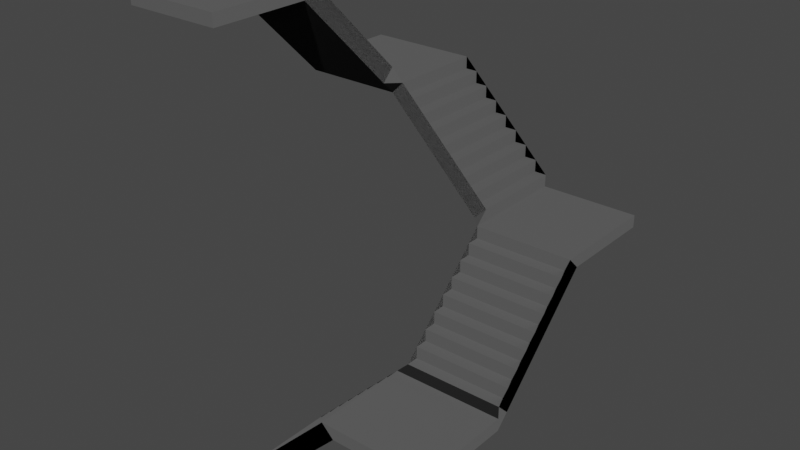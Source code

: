 # Source: staircase.blend  (saved by Blender 2.92.15; exported with 4.5.12 LTS)
import bpy
from mathutils import Matrix  # noqa: F401  (used for matrix-valued properties, if any)

bpy.ops.wm.read_factory_settings(use_empty=True)
scene = bpy.context.scene
scene.name = 'Scene'

# ---- collections
col_collection = bpy.data.collections.new('Collection'); scene.collection.children.link(col_collection)

# ---- images (referenced by path relative to the original .blend; pixels are not part of the script)
import os
ASSET_DIR = os.environ.get("B2B_ASSET_DIR", "")  # directory of the original .blend (textures are referenced by path, not embedded)
HERE = os.path.dirname(os.path.abspath(__file__))  # packed textures are extracted next to this script under _unpacked/

def load_image(name, relpath, width, height, colorspace="sRGB"):
    """Load a texture the original file referenced (path relative to the .blend, or extracted next to this script)."""
    p = next((c for c in (os.path.join(HERE, relpath), os.path.join(ASSET_DIR, relpath)) if relpath and os.path.exists(c)), "")
    if p:
        img = bpy.data.images.load(p, check_existing=True)
        img.name = name
    else:  # same state as the original file: an image datablock whose file is absent (Cycles renders it pink)
        img = bpy.data.images.new(name, width, height)
        img.source = "FILE"
        img.filepath = "//" + (relpath or name)
    img.colorspace_settings.name = colorspace
    return img
img_concretenormal_png = load_image('concreteNormal.png', 'concreteNormal.png', 1024, 1024, 'sRGB')

# ---- materials (node trees are filled in below, after node groups)
mat_material = bpy.data.materials.new('Material')
mat_material.alpha_threshold = 0.0
mat_material.use_transparent_shadow = False
mat_material.line_color = (0.0, 0.0, 0.0, 1.0)

# ---- material node trees
mat_material.use_nodes = True; mat_material.node_tree.nodes.clear()
_N = mat_material.node_tree.nodes; _L = mat_material.node_tree.links
n0 = _N.new('ShaderNodeOutputMaterial'); n0.name = 'Material Output'; n0.location = (300, 300)
n1 = _N.new('ShaderNodeBsdfPrincipled'); n1.name = 'Principled BSDF'; n1.location = (10, 300)
n1.distribution = 'GGX'
n1.subsurface_method = 'BURLEY'
n1.inputs[0].default_value = (0.1021, 0.1021, 0.1021, 1.0)
n1.inputs[2].default_value = 0.4
n1.inputs[3].default_value = 1.45
n1.inputs[27].default_value = (0.0, 0.0, 0.0, 1.0)
n1.inputs[28].default_value = 1.0
n2 = _N.new('ShaderNodeTexImage'); n2.name = 'Image Texture'; n2.location = (-408, 211)
n2.image = img_concretenormal_png
_L.new(n1.outputs[0], n0.inputs[0])
_L.new(n2.outputs[0], n1.inputs[5])
n0.is_active_output = True

# ---- world
world_world = bpy.data.worlds.new('World'); scene.world = world_world
world_world.use_nodes = True; world_world.node_tree.nodes.clear()
_N = world_world.node_tree.nodes; _L = world_world.node_tree.links
n0 = _N.new('ShaderNodeOutputWorld'); n0.name = 'World Output'; n0.location = (300, 300)
n1 = _N.new('ShaderNodeBackground'); n1.name = 'Background'; n1.location = (10, 300)
n1.inputs[0].default_value = (0.05088, 0.05088, 0.05088, 1.0)
_L.new(n1.outputs[0], n0.inputs[0])
n0.is_active_output = True
world_world.color = (0.05088, 0.05088, 0.05088)
world_world.use_sun_shadow = False
world_world.sun_shadow_jitter_overblur = 0.0

# ---- meshes
me_cube_001 = bpy.data.meshes.new('Cube.001')
me_cube_001.from_pydata([(1.005, -7.973, 3.0), (1.005, 7.998, 1.0), (1.005, 7.998, 3.0), (1.005, -7.973, 1.0), (-0.9949, 7.998, -1.0), (-0.9949, 7.998, 1.0), (-0.9949, -7.973, -1.0), (-0.9949, -7.973, 1.0), (3.005, -7.973, 3.0), (3.005, 7.998, 3.0), (3.005, -7.973, 5.0), (3.005, 7.998, 5.0), (5.005, -7.973, 5.0), (5.005, 7.998, 5.0), (5.005, -7.973, 7.0), (5.005, 7.998, 7.0), (7.005, -7.973, 7.0), (7.005, 7.998, 7.0), (7.005, -7.973, 9.0), (7.005, 7.998, 9.0), (9.005, -7.973, 9.0), (9.005, 7.998, 9.0), (9.005, -7.973, 11.0), (9.005, 7.998, 11.0), (11.01, -7.973, 11.0), (11.01, 7.998, 11.0), (11.01, -7.973, 13.0), (11.01, 7.998, 13.0), (13.01, -7.973, 13.0), (13.01, 7.998, 13.0), (13.01, -7.973, 15.0), (13.01, 7.998, 15.0), (15.01, -7.973, 15.0), (15.01, 7.998, 15.0), (15.01, -7.973, 17.0), (15.01, 7.998, 17.0), (17.01, -7.973, 17.0), (17.02, 7.995, 17.0), (33.01, -7.973, 17.0), (33.0, 7.995, 17.0), (17.03, 7.992, 19.0), (15.04, 41.99, 39.0), (33.0, 9.992, 19.0), (17.03, 9.992, 21.0), (17.03, 9.992, 19.0), (33.0, 9.992, 21.0), (15.04, 26.02, 37.0), (33.0, 7.992, 19.0), (33.0, 11.99, 21.0), (17.03, 11.99, 21.0), (33.0, 11.99, 23.0), (17.03, 11.99, 23.0), (33.0, 13.99, 23.0), (17.03, 13.99, 23.0), (33.0, 13.99, 25.0), (17.03, 13.99, 25.0), (33.0, 15.99, 25.0), (17.03, 15.99, 25.0), (33.0, 15.99, 27.0), (17.03, 15.99, 27.0), (33.0, 17.99, 27.0), (17.03, 17.99, 27.0), (33.0, 17.99, 29.0), (17.03, 17.99, 29.0), (33.0, 19.99, 29.0), (17.03, 19.99, 29.0), (33.0, 19.99, 31.0), (17.03, 19.99, 31.0), (33.0, 21.99, 31.0), (17.03, 21.99, 31.0), (33.0, 21.99, 33.0), (17.03, 21.99, 33.0), (33.0, 23.99, 33.0), (17.03, 23.99, 33.0), (33.0, 23.99, 35.0), (17.03, 23.99, 35.0), (33.0, 25.99, 35.0), (17.03, 26.01, 35.0), (33.0, 41.99, 35.0), (17.03, 41.99, 35.0), (15.04, 26.02, 39.0), (15.04, 41.99, 37.0), (17.04, 26.02, 37.0), (17.04, 41.99, 37.0), (13.04, 41.99, 39.0), (13.04, 26.02, 39.0), (13.04, 41.99, 41.0), (13.04, 26.02, 41.0), (11.04, 41.99, 41.0), (11.04, 26.02, 41.0), (11.04, 41.99, 43.0), (11.04, 26.02, 43.0), (9.036, 41.99, 43.0), (9.036, 26.02, 43.0), (9.036, 41.99, 45.0), (9.036, 26.02, 45.0), (7.036, 41.99, 45.0), (7.036, 26.02, 45.0), (7.036, 41.99, 47.0), (7.036, 26.02, 47.0), (5.036, 41.99, 47.0), (5.036, 26.02, 47.0), (5.036, 41.99, 49.0), (5.036, 26.02, 49.0), (3.036, 41.99, 49.0), (3.036, 26.02, 49.0), (3.036, 41.99, 51.0), (3.036, 26.02, 51.0), (1.036, 41.99, 51.0), (1.036, 26.02, 51.0), (1.036, 41.99, 53.0), (1.036, 26.02, 53.0), (-0.9635, 41.99, 53.0), (-0.9776, 26.02, 53.01), (-16.96, 41.99, 53.0), (-16.96, 26.02, 53.01), (-0.9917, 26.03, 55.01), (-16.96, 24.03, 55.01), (-0.9917, 24.03, 57.01), (-0.9917, 24.03, 55.01), (-16.96, 24.03, 57.01), (-16.96, 26.03, 55.01), (-16.96, 22.03, 57.01), (-0.9917, 22.03, 57.01), (-16.96, 22.03, 59.01), (-0.9917, 22.03, 59.01), (-16.96, 20.03, 59.01), (-0.9917, 20.03, 59.01), (-16.96, 20.03, 61.01), (-0.9917, 20.03, 61.01), (-16.96, 18.03, 61.01), (-0.9917, 18.03, 61.01), (-16.96, 18.03, 63.01), (-0.9917, 18.03, 63.01), (-16.96, 16.03, 63.01), (-0.9917, 16.03, 63.01), (-16.96, 16.03, 65.01), (-0.9917, 16.03, 65.01), (-16.96, 14.03, 65.01), (-0.9917, 14.03, 65.01), (-16.96, 14.03, 67.01), (-0.9917, 14.03, 67.01), (-16.96, 12.03, 67.01), (-0.9917, 12.03, 67.01), (-16.96, 12.03, 69.01), (-0.9917, 12.03, 69.01), (-16.96, 10.03, 69.01), (-0.9917, 10.03, 69.01), (-16.96, 10.03, 71.01), (-0.9917, 10.03, 71.01), (-16.96, 8.025, 71.01), (-0.9917, 8.025, 71.01), (-16.96, -7.975, 71.01), (-0.9917, -7.975, 71.01), (1.005, 7.998, -1.0), (1.005, -7.973, -1.0), (17.01, -7.973, 15.0), (17.02, 7.995, 15.0), (17.02, 9.995, 17.0), (33.0, 9.995, 17.0), (33.0, 25.99, 33.0), (17.03, 26.01, 33.0), (33.01, -7.973, 15.0), (33.0, 7.995, 15.0), (33.0, 41.99, 33.0), (17.03, 41.99, 33.0), (15.03, 26.01, 35.0), (15.03, 41.99, 35.0), (-0.9635, 41.99, 51.0), (-0.9776, 26.02, 51.01), (-16.96, 41.99, 51.0), (-16.96, 26.02, 51.01), (-0.9776, 24.02, 53.01), (-16.96, 24.02, 53.01), (-0.9917, -7.975, 69.01), (-0.9917, 8.025, 69.01), (-16.96, 8.025, 69.01), (-16.96, -7.975, 69.01), (-0.9949, 7.998, 1.0), (-0.9949, -7.973, 1.0), (15.01, -7.973, 17.0), (15.01, 7.998, 17.0), (17.03, 7.992, 19.0), (33.0, 7.992, 19.0), (33.0, 23.99, 35.0), (17.03, 23.99, 35.0), (17.04, 26.02, 37.0), (17.04, 41.99, 37.0), (1.036, 41.99, 53.0), (1.036, 26.02, 53.0), (-0.9917, 26.03, 55.01), (-16.96, 26.03, 55.01), (-16.96, 10.03, 71.01), (-0.9917, 10.03, 71.01), (1.005, 7.998, -1.0), (1.005, -7.973, -1.0), (17.01, -7.973, 15.0), (17.02, 7.995, 15.0), (17.02, 9.995, 17.0), (33.0, 9.995, 17.0), (33.0, 25.99, 33.0), (17.03, 26.01, 33.0), (15.03, 26.01, 35.0), (15.03, 41.99, 35.0), (-0.9635, 41.99, 51.0), (-0.9776, 26.02, 51.01), (-0.9776, 24.02, 53.01), (-16.96, 24.02, 53.01), (-0.9917, 8.025, 69.01), (-16.96, 8.025, 69.01)], [(33, 157), (32, 156)], [(9, 8, 10, 11), (1, 3, 0, 2), (6, 7, 5, 4), (2, 0, 8, 9), (11, 10, 12, 13), (7, 3, 1, 5), (13, 12, 14, 15), (15, 14, 16, 17), (17, 16, 18, 19), (19, 18, 20, 21), (21, 20, 22, 23), (23, 22, 24, 25), (25, 24, 26, 27), (27, 26, 28, 29), (29, 28, 30, 31), (31, 30, 32, 33), (33, 32, 34, 35), (35, 34, 36, 37), (37, 36, 38, 39), (44, 42, 45, 43), (39, 47, 40, 37), (49, 48, 50, 51), (43, 45, 48, 49), (51, 50, 52, 53), (47, 42, 44, 40), (53, 52, 54, 55), (55, 54, 56, 57), (57, 56, 58, 59), (59, 58, 60, 61), (61, 60, 62, 63), (63, 62, 64, 65), (65, 64, 66, 67), (67, 66, 68, 69), (69, 68, 70, 71), (71, 70, 72, 73), (73, 72, 74, 75), (75, 74, 76, 77), (77, 76, 78, 79), (85, 84, 86, 87), (46, 81, 41, 80), (79, 83, 82, 77), (80, 41, 84, 85), (87, 86, 88, 89), (83, 81, 46, 82), (89, 88, 90, 91), (91, 90, 92, 93), (93, 92, 94, 95), (95, 94, 96, 97), (97, 96, 98, 99), (99, 98, 100, 101), (101, 100, 102, 103), (103, 102, 104, 105), (105, 104, 106, 107), (107, 106, 108, 109), (109, 108, 110, 111), (111, 110, 112, 113), (113, 112, 114, 115), (119, 117, 120, 118), (115, 121, 116, 113), (123, 122, 124, 125), (118, 120, 122, 123), (125, 124, 126, 127), (121, 117, 119, 116), (127, 126, 128, 129), (129, 128, 130, 131), (131, 130, 132, 133), (133, 132, 134, 135), (135, 134, 136, 137), (137, 136, 138, 139), (139, 138, 140, 141), (141, 140, 142, 143), (143, 142, 144, 145), (145, 144, 146, 147), (147, 146, 148, 149), (149, 148, 150, 151), (151, 150, 152, 153), (34, 7, 155, 156), (6, 155, 7), (5, 154, 4), (35, 157, 154, 5), (74, 47, 159, 160), (39, 159, 47), (76, 74, 160), (166, 75, 82), (158, 40, 75, 161), (35, 40, 158), (35, 37, 40), (157, 35, 158), (157, 158, 37), (39, 163, 159), (157, 156, 155, 154), (39, 38, 162, 163), (156, 157, 163, 162), (34, 156, 36), (38, 36, 156, 162), (163, 157, 161, 160), (79, 78, 164, 165), (160, 161, 165, 164), (78, 76, 160, 164), (161, 75, 166), (79, 167, 83), (165, 167, 79), (165, 161, 166, 167), (77, 82, 75), (167, 168, 110, 83), (169, 111, 172), (112, 110, 168), (166, 82, 111, 169), (166, 169, 168, 167), (115, 114, 170, 171), (168, 169, 171, 170), (114, 112, 168, 170), (172, 111, 116), (115, 173, 121), (113, 116, 111), (175, 151, 153, 174), (152, 150, 176, 177), (152, 177, 174, 153), (175, 174, 177, 176), (151, 175, 149), (172, 116, 149, 175), (169, 172, 173, 171), (175, 176, 173, 172), (148, 176, 150), (173, 176, 148, 121), (171, 173, 115), (180, 196, 195, 179), (181, 178, 194, 197), (184, 200, 199, 183), (198, 201, 185, 182), (203, 187, 188, 204), (202, 205, 189, 186), (206, 208, 193, 190), (207, 191, 192, 209)])
_uv = me_cube_001.uv_layers.new(name='UVMap')
_uv.uv.foreach_set('vector', [0.9811, -1.919, 0.2516, -0.1866, 0.1904, -0.2522, 0.67, -1.979, 1.622, -1.662, 0.3509, -0.03371, 0.3048, -0.1146, 1.3, -1.815, 0.4429, 0.1113, 0.3832, 0.05282, 1.954, -1.479, 1.421, -0.6856, 1.3, -1.815, 0.3048, -0.1146, 0.2516, -0.1866, 0.9811, -1.919, 0.67, -1.979, 0.1904, -0.2522, 0.1246, -0.3104, 0.3698, -1.999, 0.3832, 0.05282, 0.3509, -0.03371, 1.622, -1.662, 1.954, -1.479, 0.3698, -1.999, 0.1246, -0.3104, 0.05778, -0.3634, 0.08281, -1.984, 0.08281, -1.984, 0.05778, -0.3634, -0.008318, -0.4046, -0.1893, -1.936, -0.1893, -1.936, -0.008318, -0.4046, -0.06419, -0.439, -0.4446, -1.857, -0.4446, -1.857, -0.06419, -0.439, -0.1006, -0.3853, -0.734, -1.726, -0.734, -1.726, -0.1006, -0.3853, -0.1396, -0.2996, -0.9423, -1.585, -0.9423, -1.585, -0.1396, -0.2996, -0.1852, -0.2018, -1.129, -1.43, -1.129, -1.43, -0.1852, -0.2018, -0.2243, -0.08797, -1.298, -1.264, -1.298, -1.264, -0.2243, -0.08797, -0.2597, 0.03626, -1.453, -1.091, -1.453, -1.091, -0.2597, 0.03626, -0.2927, 0.1659, -1.597, -0.9143, -1.597, -0.9143, -0.2927, 0.1659, -0.3175, 0.3064, -1.734, -0.7339, -1.734, -0.7339, -0.3175, 0.3064, -0.3355, 0.4543, -1.867, -0.5506, -1.867, -0.5506, -0.3355, 0.4543, -0.3932, 0.5939, -1.999, -0.362, -1.999, -0.362, -0.3932, 0.5939, -0.9249, 1.271, -1.981, 2.266, 0.3571, 0.8991, -1.54, 0.7806, -1.408, 0.5698, 0.2266, 0.6628, -1.767, 1.203, -1.683, 0.9851, 0.5013, 1.189, 0.4633, 1.434, 0.1148, 0.457, -1.288, 0.3848, -1.18, 0.2245, 0.008595, 0.2826, 0.2266, 0.6628, -1.408, 0.5698, -1.288, 0.3848, 0.1148, 0.457, 0.008595, 0.2826, -1.18, 0.2245, -1.084, 0.08689, -0.07927, 0.133, -1.683, 0.9851, -1.54, 0.7806, 0.3571, 0.8991, 0.5013, 1.189, -0.07927, 0.133, -1.084, 0.08689, -0.9996, -0.02907, -0.164, 0.009314, -0.164, 0.009314, -0.9996, -0.02907, -0.9263, -0.1247, -0.2351, -0.09185, -0.2351, -0.09185, -0.9263, -0.1247, -0.8652, -0.214, -0.2853, -0.1708, -0.2853, -0.1708, -0.8652, -0.214, -0.913, -0.2885, -0.2207, -0.265, -0.2207, -0.265, -0.913, -0.2885, -0.9804, -0.3835, -0.143, -0.367, -0.143, -0.367, -0.9804, -0.3835, -1.06, -0.4984, -0.05296, -0.4924, -0.05296, -0.4924, -1.06, -0.4984, -1.153, -0.6353, 0.06155, -0.6433, 0.06155, -0.6433, -1.153, -0.6353, -1.258, -0.7954, 0.1849, -0.827, 0.1849, -0.827, -1.258, -0.7954, -1.376, -0.9802, 0.3352, -1.045, 0.3352, -1.045, -1.376, -0.9802, -1.508, -1.19, 0.4983, -1.307, 0.4983, -1.307, -1.508, -1.19, -1.638, -1.389, 0.6587, -1.614, 0.6587, -1.614, -1.638, -1.389, -1.721, -1.598, 0.5529, -1.892, 0.8722, -1.999, 2.648, -1.562, 1.871, -0.9283, 1.243, -0.4154, 0.09334, -1.803, 0.5118, -0.4273, 0.3489, -0.4327, -0.1046, -1.74, 0.498, -1.911, 0.8643, -0.4203, 0.6838, -0.4242, 0.2945, -1.86, 1.243, -0.4154, 1.05, -0.4124, 0.7022, -1.96, 0.8722, -1.999, 0.2945, -1.86, 0.6838, -0.4242, 0.5118, -0.4273, 0.09334, -1.803, -0.1046, -1.74, 0.3489, -0.4327, 0.197, -0.433, -0.2983, -1.668, 1.05, -0.4124, 0.8643, -0.4203, 0.498, -1.911, 0.7022, -1.96, -0.2983, -1.668, 0.197, -0.433, 0.05661, -0.4369, -0.4865, -1.587, -0.4865, -1.587, 0.05661, -0.4369, -0.06601, -0.4319, -0.6679, -1.495, -0.6679, -1.495, -0.06601, -0.4319, -0.1615, -0.4277, -0.8414, -1.389, -0.8414, -1.389, -0.1615, -0.4277, -0.1905, -0.3419, -1.039, -1.235, -1.039, -1.235, -0.1905, -0.3419, -0.2191, -0.2256, -1.188, -1.091, -1.188, -1.091, -0.2191, -0.2256, -0.2576, -0.09626, -1.326, -0.9344, -1.326, -0.9344, -0.2576, -0.09626, -0.294, 0.04644, -1.455, -0.7674, -1.455, -0.7674, -0.294, 0.04644, -0.3363, 0.1976, -1.577, -0.5918, -1.577, -0.5918, -0.3363, 0.1976, -0.3776, 0.3583, -1.691, -0.4094, -1.691, -0.4094, -0.3776, 0.3583, -0.4207, 0.5271, -1.798, -0.2215, -1.798, -0.2215, -0.4207, 0.5271, -0.4674, 0.7025, -1.901, -0.02952, -1.901, -0.02952, -0.4674, 0.7025, -0.5263, 0.8467, -1.999, 0.1673, -1.999, 0.1673, -0.5263, 0.8467, -1.053, 1.445, -1.863, 2.153, 0.5598, -1.791, 0.4513, -0.07822, 0.2443, -0.1975, 0.3207, -1.8, 0.8942, 0.1523, 0.6754, 0.04968, 0.7992, -1.775, 1.039, -1.759, 0.08288, -1.799, 0.05377, -0.3075, -0.1203, -0.4077, -0.1524, -1.787, 0.3207, -1.8, 0.2443, -0.1975, 0.05377, -0.3075, 0.08288, -1.799, -0.1524, -1.787, -0.1203, -0.4077, -0.2774, -0.4974, -0.3836, -1.759, 0.6754, 0.04968, 0.4513, -0.07822, 0.5598, -1.791, 0.7992, -1.775, -0.3836, -1.759, -0.2774, -0.4974, -0.4178, -0.574, -0.6089, -1.713, -0.6089, -1.713, -0.4178, -0.574, -0.5351, -0.638, -0.8263, -1.648, -0.8263, -1.648, -0.5351, -0.638, -0.6224, -0.6794, -1.034, -1.561, -1.034, -1.561, -0.6224, -0.6794, -0.7064, -0.659, -1.23, -1.452, -1.23, -1.452, -0.7064, -0.659, -0.8084, -0.6372, -1.412, -1.32, -1.412, -1.32, -0.8084, -0.6372, -0.9171, -0.6138, -1.577, -1.165, -1.577, -1.165, -0.9171, -0.6138, -1.028, -0.5982, -1.721, -0.9899, -1.721, -0.9899, -1.028, -0.5982, -1.138, -0.5927, -1.841, -0.7935, -1.841, -0.7935, -1.138, -0.5927, -1.246, -0.6009, -1.931, -0.5771, -1.931, -0.5771, -1.246, -0.6009, -1.35, -0.6267, -1.986, -0.3419, -1.986, -0.3419, -1.35, -0.6267, -1.448, -0.6734, -1.999, -0.08914, -1.999, -0.08914, -1.448, -0.6734, -1.602, -0.6227, -1.841, -0.2134, -1.657, -0.2134, -1.418, -0.6227, -1.703, -1.03, -1.837, -0.6602, -0.3355, 0.4543, 0.3832, 0.05282, 0.3613, 0.2501, -0.2142, 0.6395, 0.4429, 0.1113, 0.3613, 0.2501, 0.3832, 0.05282, 1.954, -1.479, 1.571, -0.5304, 1.421, -0.6856, 1.954, 2.727, 1.439, 2.714, 1.571, -0.5304, 1.954, -1.479, -1.638, -1.389, -1.683, 0.9851, -1.999, 1.078, -1.949, -1.481, -1.767, 1.203, -1.999, 1.078, -1.683, 0.9851, -1.721, -1.598, -1.638, -1.389, -1.949, -1.481, 0.9963, -1.803, 0.6587, -1.614, 0.7464, -1.999, 0.8082, 1.199, 0.5013, 1.189, 0.6587, -1.614, 1.019, -1.491, 0.6751, 1.472, 0.5013, 1.189, 0.8082, 1.199, 0.6751, 1.472, 0.4633, 1.434, 0.5013, 1.189, 0.9782, 1.45, 0.6751, 1.472, 0.8082, 1.199, 0.9782, 1.45, 0.8082, 1.199, 1.019, 1.24, -1.767, 1.203, -1.892, 1.435, -1.999, 1.078, 1.439, 2.714, -0.2142, 0.6395, 0.3613, 0.2501, 1.571, -0.5304, -1.981, 2.266, -0.9249, 1.271, -0.8462, 1.338, -1.808, 2.448, -0.2142, 0.6395, 1.439, 2.714, -1.808, 2.448, -0.8462, 1.338, -0.3355, 0.4543, -0.2142, 0.6395, -0.3932, 0.5939, -0.9249, 1.271, -0.3932, 0.5939, -0.2142, 0.6395, -0.8462, 1.338, 0.4311, 1.474, 0.4311, 2.999, -1.999, 2.998, -1.998, 1.474, 1.243, -0.4154, 1.871, -0.9283, 1.923, -0.8648, 1.401, -0.3629, 2.757, -1.412, 2.736, 0.5624, 1.401, -0.3629, 1.923, -0.8648, 1.871, -0.9283, 2.648, -1.562, 2.757, -1.412, 1.923, -0.8648, 1.019, -1.491, 0.6587, -1.614, 0.9963, -1.803, 1.243, -0.4154, 1.217, -0.2142, 1.05, -0.4124, 1.401, -0.3629, 1.217, -0.2142, 1.243, -0.4154, 1.401, -0.3629, 2.736, 0.5624, 2.545, 0.8189, 1.217, -0.2142, 0.5529, -1.892, 0.7464, -1.999, 0.6587, -1.614, 1.217, -0.2142, -0.3866, 0.9215, -0.4674, 0.7025, 1.05, -0.4124, -1.557, 2.675, -1.62, 2.749, -1.669, 2.487, -0.5263, 0.8467, -0.4674, 0.7025, -0.3866, 0.9215, 2.545, 0.8189, 2.757, 1.106, 0.4634, 2.796, 0.2503, 2.51, 2.545, 0.8189, 0.2503, 2.51, -0.3866, 0.9215, 1.217, -0.2142, -1.863, 2.153, -1.053, 1.445, -0.9816, 1.511, -1.725, 2.298, -0.3866, 0.9215, 0.2503, 2.51, -1.725, 2.298, -0.9816, 1.511, -1.053, 1.445, -0.5263, 0.8467, -0.3866, 0.9215, -0.9816, 1.511, -1.669, 2.487, -1.62, 2.749, -1.809, 3.0, 0.8942, 0.1523, 0.7336, 0.3522, 0.6754, 0.04968, 1.039, -1.759, 0.7992, -1.775, 1.057, -2.0, -1.794, 0.02906, -1.841, -0.2134, -1.8, -0.5647, -1.923, -0.5257, -1.887, -1.03, -1.602, -0.6227, -1.351, -0.6098, -1.812, -0.9428, -1.887, -1.03, -1.812, -0.9428, -1.923, -0.5257, -1.8, -0.5647, -1.794, 0.02906, -1.923, -0.5257, -1.812, -0.9428, -1.351, -0.6098, -1.841, -0.2134, -1.794, 0.02906, -1.999, -0.08914, 0.1451, 2.073, 0.2068, 3.0, -1.999, -0.08914, -1.794, 0.02906, 0.4586, 2.179, 0.1451, 2.073, 0.7336, 0.3522, 1.057, 0.4076, -1.794, 0.02906, -1.351, -0.6098, 0.7336, 0.3522, 0.1451, 2.073, -1.448, -0.6734, -1.351, -0.6098, -1.602, -0.6227, 0.7336, 0.3522, -1.351, -0.6098, -1.448, -0.6734, 0.6754, 0.04968, 1.057, 0.4076, 0.7336, 0.3522, 0.8942, 0.1523, -1.999, 2.999, -1.999, 2.728, 0.1727, 2.728, 0.1727, 2.999, 2.227, -1.998, 2.227, 0.1737, 1.956, 0.1737, 1.955, -1.999, 0.4324, 1.744, 0.4325, 1.474, 2.592, 1.474, 2.592, 1.744, 1.021, 0.1611, 1.02, -1.999, 1.291, -1.998, 1.291, 0.1611, 2.999, 1.857, 2.758, 1.857, 2.758, -0.07017, 2.999, -0.07016, 2.759, -0.07152, 2.758, -1.999, 2.999, -1.998, 2.999, -0.07139, -0.2945, -0.6248, -0.2943, -2.0, -0.1224, -2.0, -0.1224, -0.6247, 2.691, -2.0, 2.691, -1.795, 1.058, -1.795, 1.058, -2.0])
me_cube_001.materials.append(mat_material)
me_cube_001.use_remesh_fix_poles = True
me_cube_001.use_remesh_preserve_attributes = False
me_cube_001.use_mirror_vertex_groups = False
me_cube_001.update()

# ---- objects
ob_cube = bpy.data.objects.new('Cube', me_cube_001)

# ---- transforms, parenting, visibility, modifiers, constraints
ob_cube.location = (0.0, 0.0, 0.0)
ob_cube.lineart.crease_threshold = 0.0

# ---- collection membership
col_collection.objects.link(ob_cube)

# ---- scene / render settings (as saved in the file)
scene.frame_start = 1; scene.frame_end = 250; scene.frame_set(1)
scene.render.engine = 'BLENDER_EEVEE_NEXT'
scene.cycles.use_denoising = False
scene.cycles.samples = 128
scene.cycles.sampling_pattern = 'TABULATED_SOBOL'
scene.cycles.use_adaptive_sampling = False
scene.cycles.use_light_tree = False
scene.view_settings.view_transform = 'Filmic'
bpy.context.view_layer.update()

# ---- added for rendering (the .blend has no active camera and no usable light): camera, sun
cam_auto = bpy.data.cameras.new('AutoCamera')
cam_auto.lens = 50.0
cam_auto.sensor_width = 36.0
cam_auto.clip_end = 1638.22
ob_auto_camera = bpy.data.objects.new('AutoCamera', cam_auto)
scene.collection.objects.link(ob_auto_camera)
ob_auto_camera.location = (101.367, -95.0068, 109.681)
ob_auto_camera.rotation_euler = (1.09748, -7.21219e-08, 0.694738)
scene.camera = ob_auto_camera
light_auto_sun = bpy.data.lights.new('AutoSun', 'SUN')
light_auto_sun.energy = 3.0
light_auto_sun.angle = 0.0523599
ob_auto_sun = bpy.data.objects.new('AutoSun', light_auto_sun)
scene.collection.objects.link(ob_auto_sun)
ob_auto_sun.rotation_euler = (0.872665, 0.174533, 0.523599)
bpy.context.view_layer.update()
